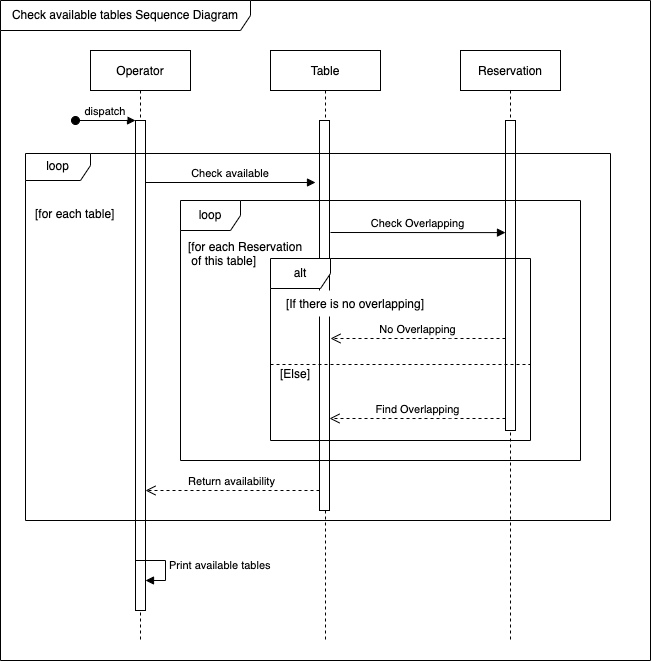

The diagram above was exported from draw.io. Its source (the exported page's mxGraphModel, read from the mxfile embedded in the PNG):
<mxGraphModel dx="1300" dy="1153" grid="1" gridSize="10" guides="1" tooltips="1" connect="1" arrows="1" fold="1" page="1" pageScale="1" pageWidth="827" pageHeight="1169" math="0" shadow="0">
  <root>
    <mxCell id="0" />
    <mxCell id="1" parent="0" />
    <mxCell id="fyHphzllaTzK0C-u349j-26" value="Check available tables Sequence Diagram" style="shape=umlFrame;whiteSpace=wrap;html=1;labelBackgroundColor=default;strokeColor=default;fillColor=default;width=250;height=30;" vertex="1" parent="1">
      <mxGeometry x="30" y="30" width="650" height="660" as="geometry" />
    </mxCell>
    <mxCell id="fyHphzllaTzK0C-u349j-16" value="[for each Reservation&#10; of this table]" style="text;align=left;fontStyle=0;verticalAlign=middle;spacingLeft=3;spacingRight=3;rotatable=0;points=[[0,0.5],[1,0.5]];portConstraint=eastwest;labelBackgroundColor=default;fillColor=default;strokeColor=none;" vertex="1" parent="1">
      <mxGeometry x="213" y="270" width="120" height="26" as="geometry" />
    </mxCell>
    <mxCell id="3nuBFxr9cyL0pnOWT2aG-1" value="Operator" style="shape=umlLifeline;perimeter=lifelinePerimeter;container=1;collapsible=0;recursiveResize=0;rounded=0;shadow=0;strokeWidth=1;" parent="1" vertex="1">
      <mxGeometry x="120" y="80" width="100" height="590" as="geometry" />
    </mxCell>
    <mxCell id="3nuBFxr9cyL0pnOWT2aG-2" value="" style="points=[];perimeter=orthogonalPerimeter;rounded=0;shadow=0;strokeWidth=1;" parent="3nuBFxr9cyL0pnOWT2aG-1" vertex="1">
      <mxGeometry x="45" y="70" width="10" height="490" as="geometry" />
    </mxCell>
    <mxCell id="3nuBFxr9cyL0pnOWT2aG-3" value="dispatch" style="verticalAlign=bottom;startArrow=oval;endArrow=block;startSize=8;shadow=0;strokeWidth=1;" parent="3nuBFxr9cyL0pnOWT2aG-1" target="3nuBFxr9cyL0pnOWT2aG-2" edge="1">
      <mxGeometry relative="1" as="geometry">
        <mxPoint x="-15" y="70" as="sourcePoint" />
      </mxGeometry>
    </mxCell>
    <mxCell id="fyHphzllaTzK0C-u349j-23" value="Print available tables" style="edgeStyle=orthogonalEdgeStyle;html=1;align=left;spacingLeft=2;endArrow=block;rounded=0;entryX=1;entryY=0;" edge="1" parent="3nuBFxr9cyL0pnOWT2aG-1">
      <mxGeometry relative="1" as="geometry">
        <mxPoint x="45" y="510" as="sourcePoint" />
        <Array as="points">
          <mxPoint x="75" y="510" />
        </Array>
        <mxPoint x="55" y="530" as="targetPoint" />
      </mxGeometry>
    </mxCell>
    <mxCell id="3nuBFxr9cyL0pnOWT2aG-5" value="Table" style="shape=umlLifeline;perimeter=lifelinePerimeter;container=1;collapsible=0;recursiveResize=0;rounded=0;shadow=0;strokeWidth=1;" parent="1" vertex="1">
      <mxGeometry x="300" y="80" width="110" height="590" as="geometry" />
    </mxCell>
    <mxCell id="3nuBFxr9cyL0pnOWT2aG-6" value="" style="points=[];perimeter=orthogonalPerimeter;rounded=0;shadow=0;strokeWidth=1;" parent="3nuBFxr9cyL0pnOWT2aG-5" vertex="1">
      <mxGeometry x="49" y="70" width="10" height="390" as="geometry" />
    </mxCell>
    <mxCell id="3nuBFxr9cyL0pnOWT2aG-8" value="Check available" style="verticalAlign=bottom;endArrow=block;entryX=0;entryY=0;shadow=0;strokeWidth=1;" parent="1" edge="1">
      <mxGeometry relative="1" as="geometry">
        <mxPoint x="175" y="212.00000000000216" as="sourcePoint" />
        <mxPoint x="345" y="212.00000000000216" as="targetPoint" />
      </mxGeometry>
    </mxCell>
    <mxCell id="fyHphzllaTzK0C-u349j-1" value="Reservation" style="shape=umlLifeline;perimeter=lifelinePerimeter;container=1;collapsible=0;recursiveResize=0;rounded=0;shadow=0;strokeWidth=1;" vertex="1" parent="1">
      <mxGeometry x="490" y="80" width="100" height="590" as="geometry" />
    </mxCell>
    <mxCell id="fyHphzllaTzK0C-u349j-2" value="" style="points=[];perimeter=orthogonalPerimeter;rounded=0;shadow=0;strokeWidth=1;" vertex="1" parent="fyHphzllaTzK0C-u349j-1">
      <mxGeometry x="45" y="70" width="10" height="310" as="geometry" />
    </mxCell>
    <mxCell id="fyHphzllaTzK0C-u349j-11" value="alt" style="shape=umlFrame;whiteSpace=wrap;html=1;" vertex="1" parent="fyHphzllaTzK0C-u349j-1">
      <mxGeometry x="-190" y="208" width="260" height="182" as="geometry" />
    </mxCell>
    <mxCell id="fyHphzllaTzK0C-u349j-3" value="Check Overlapping" style="verticalAlign=bottom;endArrow=block;shadow=0;strokeWidth=1;" edge="1" parent="1">
      <mxGeometry relative="1" as="geometry">
        <mxPoint x="360" y="262" as="sourcePoint" />
        <mxPoint x="535" y="262.1" as="targetPoint" />
      </mxGeometry>
    </mxCell>
    <mxCell id="fyHphzllaTzK0C-u349j-5" value="No Overlapping" style="verticalAlign=bottom;endArrow=open;dashed=1;endSize=8;shadow=0;strokeWidth=1;" edge="1" parent="1">
      <mxGeometry relative="1" as="geometry">
        <mxPoint x="360" y="368" as="targetPoint" />
        <mxPoint x="535" y="368" as="sourcePoint" />
        <Array as="points">
          <mxPoint x="470" y="368" />
        </Array>
      </mxGeometry>
    </mxCell>
    <mxCell id="fyHphzllaTzK0C-u349j-6" value="Find Overlapping" style="verticalAlign=bottom;endArrow=open;dashed=1;endSize=8;shadow=0;strokeWidth=1;" edge="1" parent="1" target="3nuBFxr9cyL0pnOWT2aG-6">
      <mxGeometry relative="1" as="geometry">
        <mxPoint x="355" y="448" as="targetPoint" />
        <mxPoint x="535" y="448" as="sourcePoint" />
        <Array as="points">
          <mxPoint x="470" y="448" />
        </Array>
      </mxGeometry>
    </mxCell>
    <mxCell id="fyHphzllaTzK0C-u349j-13" value="" style="line;strokeWidth=1;fillColor=none;align=left;verticalAlign=middle;spacingTop=-1;spacingLeft=3;spacingRight=3;rotatable=0;labelPosition=right;points=[];portConstraint=eastwest;labelBackgroundColor=default;dashed=1;" vertex="1" parent="1">
      <mxGeometry x="300" y="390" width="260" height="8" as="geometry" />
    </mxCell>
    <mxCell id="fyHphzllaTzK0C-u349j-14" value="[Else]" style="text;align=center;fontStyle=0;verticalAlign=middle;spacingLeft=3;spacingRight=3;strokeColor=none;rotatable=0;points=[[0,0.5],[1,0.5]];portConstraint=eastwest;labelBackgroundColor=default;" vertex="1" parent="1">
      <mxGeometry x="250" y="390" width="150" height="26" as="geometry" />
    </mxCell>
    <mxCell id="fyHphzllaTzK0C-u349j-12" value="[If there is no overlapping]" style="text;align=center;fontStyle=0;verticalAlign=middle;spacingLeft=3;spacingRight=3;strokeColor=none;rotatable=0;points=[[0,0.5],[1,0.5]];portConstraint=eastwest;labelBackgroundColor=default;fillColor=default;" vertex="1" parent="1">
      <mxGeometry x="310" y="320" width="150" height="26" as="geometry" />
    </mxCell>
    <mxCell id="fyHphzllaTzK0C-u349j-18" value="[for each table]" style="text;align=left;fontStyle=0;verticalAlign=middle;spacingLeft=3;spacingRight=3;rotatable=0;points=[[0,0.5],[1,0.5]];portConstraint=eastwest;labelBackgroundColor=default;fillColor=default;strokeColor=none;" vertex="1" parent="1">
      <mxGeometry x="60" y="230" width="90" height="26" as="geometry" />
    </mxCell>
    <mxCell id="fyHphzllaTzK0C-u349j-21" value="Return availability" style="verticalAlign=bottom;endArrow=open;dashed=1;endSize=8;shadow=0;strokeWidth=1;" edge="1" parent="1" source="3nuBFxr9cyL0pnOWT2aG-6" target="3nuBFxr9cyL0pnOWT2aG-2">
      <mxGeometry relative="1" as="geometry">
        <mxPoint x="157" y="520.0000000000001" as="targetPoint" />
        <mxPoint x="333" y="520.0000000000001" as="sourcePoint" />
        <Array as="points">
          <mxPoint x="268" y="520" />
        </Array>
      </mxGeometry>
    </mxCell>
    <mxCell id="fyHphzllaTzK0C-u349j-15" value="loop" style="shape=umlFrame;whiteSpace=wrap;html=1;labelBackgroundColor=default;" vertex="1" parent="1">
      <mxGeometry x="210" y="230" width="400" height="260" as="geometry" />
    </mxCell>
    <mxCell id="fyHphzllaTzK0C-u349j-17" value="loop" style="shape=umlFrame;whiteSpace=wrap;html=1;labelBackgroundColor=default;strokeColor=default;fillColor=default;width=65;height=27;" vertex="1" parent="1">
      <mxGeometry x="55" y="183" width="585" height="367" as="geometry" />
    </mxCell>
  </root>
</mxGraphModel>